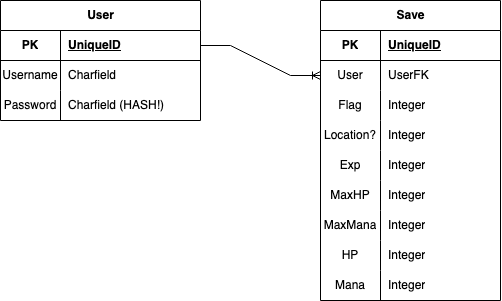

The diagram above was exported from draw.io. Its source (the exported page's mxGraphModel, read from the mxfile embedded in the PNG):
<mxGraphModel dx="729" dy="384" grid="1" gridSize="10" guides="1" tooltips="1" connect="1" arrows="1" fold="1" page="1" pageScale="1" pageWidth="850" pageHeight="1100" math="0" shadow="0" extFonts="Permanent Marker^https://fonts.googleapis.com/css?family=Permanent+Marker">
  <root>
    <mxCell id="0" />
    <mxCell id="1" parent="0" />
    <mxCell id="7ZVvwCqFysh9l7z_iKMk-1" value="Save" style="shape=table;startSize=30;container=1;collapsible=1;childLayout=tableLayout;fixedRows=1;rowLines=0;fontStyle=1;align=center;resizeLast=1;html=1;" parent="1" vertex="1">
      <mxGeometry x="360" y="40" width="180" height="300" as="geometry" />
    </mxCell>
    <mxCell id="7ZVvwCqFysh9l7z_iKMk-2" value="" style="shape=tableRow;horizontal=0;startSize=0;swimlaneHead=0;swimlaneBody=0;fillColor=none;collapsible=0;dropTarget=0;points=[[0,0.5],[1,0.5]];portConstraint=eastwest;top=0;left=0;right=0;bottom=1;" parent="7ZVvwCqFysh9l7z_iKMk-1" vertex="1">
      <mxGeometry y="30" width="180" height="30" as="geometry" />
    </mxCell>
    <mxCell id="7ZVvwCqFysh9l7z_iKMk-3" value="PK" style="shape=partialRectangle;connectable=0;fillColor=none;top=0;left=0;bottom=0;right=0;fontStyle=1;overflow=hidden;whiteSpace=wrap;html=1;" parent="7ZVvwCqFysh9l7z_iKMk-2" vertex="1">
      <mxGeometry width="60" height="30" as="geometry">
        <mxRectangle width="60" height="30" as="alternateBounds" />
      </mxGeometry>
    </mxCell>
    <mxCell id="7ZVvwCqFysh9l7z_iKMk-4" value="UniqueID" style="shape=partialRectangle;connectable=0;fillColor=none;top=0;left=0;bottom=0;right=0;align=left;spacingLeft=6;fontStyle=5;overflow=hidden;whiteSpace=wrap;html=1;" parent="7ZVvwCqFysh9l7z_iKMk-2" vertex="1">
      <mxGeometry x="60" width="120" height="30" as="geometry">
        <mxRectangle width="120" height="30" as="alternateBounds" />
      </mxGeometry>
    </mxCell>
    <mxCell id="7ZVvwCqFysh9l7z_iKMk-42" style="shape=tableRow;horizontal=0;startSize=0;swimlaneHead=0;swimlaneBody=0;fillColor=none;collapsible=0;dropTarget=0;points=[[0,0.5],[1,0.5]];portConstraint=eastwest;top=0;left=0;right=0;bottom=0;" parent="7ZVvwCqFysh9l7z_iKMk-1" vertex="1">
      <mxGeometry y="60" width="180" height="30" as="geometry" />
    </mxCell>
    <mxCell id="7ZVvwCqFysh9l7z_iKMk-43" value="User" style="shape=partialRectangle;connectable=0;fillColor=none;top=0;left=0;bottom=0;right=0;editable=1;overflow=hidden;whiteSpace=wrap;html=1;" parent="7ZVvwCqFysh9l7z_iKMk-42" vertex="1">
      <mxGeometry width="60" height="30" as="geometry">
        <mxRectangle width="60" height="30" as="alternateBounds" />
      </mxGeometry>
    </mxCell>
    <mxCell id="7ZVvwCqFysh9l7z_iKMk-44" value="UserFK" style="shape=partialRectangle;connectable=0;fillColor=none;top=0;left=0;bottom=0;right=0;align=left;spacingLeft=6;overflow=hidden;whiteSpace=wrap;html=1;" parent="7ZVvwCqFysh9l7z_iKMk-42" vertex="1">
      <mxGeometry x="60" width="120" height="30" as="geometry">
        <mxRectangle width="120" height="30" as="alternateBounds" />
      </mxGeometry>
    </mxCell>
    <mxCell id="7ZVvwCqFysh9l7z_iKMk-5" value="" style="shape=tableRow;horizontal=0;startSize=0;swimlaneHead=0;swimlaneBody=0;fillColor=none;collapsible=0;dropTarget=0;points=[[0,0.5],[1,0.5]];portConstraint=eastwest;top=0;left=0;right=0;bottom=0;" parent="7ZVvwCqFysh9l7z_iKMk-1" vertex="1">
      <mxGeometry y="90" width="180" height="30" as="geometry" />
    </mxCell>
    <mxCell id="7ZVvwCqFysh9l7z_iKMk-6" value="Flag" style="shape=partialRectangle;connectable=0;fillColor=none;top=0;left=0;bottom=0;right=0;editable=1;overflow=hidden;whiteSpace=wrap;html=1;" parent="7ZVvwCqFysh9l7z_iKMk-5" vertex="1">
      <mxGeometry width="60" height="30" as="geometry">
        <mxRectangle width="60" height="30" as="alternateBounds" />
      </mxGeometry>
    </mxCell>
    <mxCell id="7ZVvwCqFysh9l7z_iKMk-7" value="Integer" style="shape=partialRectangle;connectable=0;fillColor=none;top=0;left=0;bottom=0;right=0;align=left;spacingLeft=6;overflow=hidden;whiteSpace=wrap;html=1;" parent="7ZVvwCqFysh9l7z_iKMk-5" vertex="1">
      <mxGeometry x="60" width="120" height="30" as="geometry">
        <mxRectangle width="120" height="30" as="alternateBounds" />
      </mxGeometry>
    </mxCell>
    <mxCell id="7ZVvwCqFysh9l7z_iKMk-8" value="" style="shape=tableRow;horizontal=0;startSize=0;swimlaneHead=0;swimlaneBody=0;fillColor=none;collapsible=0;dropTarget=0;points=[[0,0.5],[1,0.5]];portConstraint=eastwest;top=0;left=0;right=0;bottom=0;" parent="7ZVvwCqFysh9l7z_iKMk-1" vertex="1">
      <mxGeometry y="120" width="180" height="30" as="geometry" />
    </mxCell>
    <mxCell id="7ZVvwCqFysh9l7z_iKMk-9" value="Location?" style="shape=partialRectangle;connectable=0;fillColor=none;top=0;left=0;bottom=0;right=0;editable=1;overflow=hidden;whiteSpace=wrap;html=1;" parent="7ZVvwCqFysh9l7z_iKMk-8" vertex="1">
      <mxGeometry width="60" height="30" as="geometry">
        <mxRectangle width="60" height="30" as="alternateBounds" />
      </mxGeometry>
    </mxCell>
    <mxCell id="7ZVvwCqFysh9l7z_iKMk-10" value="Integer" style="shape=partialRectangle;connectable=0;fillColor=none;top=0;left=0;bottom=0;right=0;align=left;spacingLeft=6;overflow=hidden;whiteSpace=wrap;html=1;" parent="7ZVvwCqFysh9l7z_iKMk-8" vertex="1">
      <mxGeometry x="60" width="120" height="30" as="geometry">
        <mxRectangle width="120" height="30" as="alternateBounds" />
      </mxGeometry>
    </mxCell>
    <mxCell id="7ZVvwCqFysh9l7z_iKMk-11" value="" style="shape=tableRow;horizontal=0;startSize=0;swimlaneHead=0;swimlaneBody=0;fillColor=none;collapsible=0;dropTarget=0;points=[[0,0.5],[1,0.5]];portConstraint=eastwest;top=0;left=0;right=0;bottom=0;" parent="7ZVvwCqFysh9l7z_iKMk-1" vertex="1">
      <mxGeometry y="150" width="180" height="30" as="geometry" />
    </mxCell>
    <mxCell id="7ZVvwCqFysh9l7z_iKMk-12" value="Exp" style="shape=partialRectangle;connectable=0;fillColor=none;top=0;left=0;bottom=0;right=0;editable=1;overflow=hidden;whiteSpace=wrap;html=1;" parent="7ZVvwCqFysh9l7z_iKMk-11" vertex="1">
      <mxGeometry width="60" height="30" as="geometry">
        <mxRectangle width="60" height="30" as="alternateBounds" />
      </mxGeometry>
    </mxCell>
    <mxCell id="7ZVvwCqFysh9l7z_iKMk-13" value="Integer" style="shape=partialRectangle;connectable=0;fillColor=none;top=0;left=0;bottom=0;right=0;align=left;spacingLeft=6;overflow=hidden;whiteSpace=wrap;html=1;" parent="7ZVvwCqFysh9l7z_iKMk-11" vertex="1">
      <mxGeometry x="60" width="120" height="30" as="geometry">
        <mxRectangle width="120" height="30" as="alternateBounds" />
      </mxGeometry>
    </mxCell>
    <mxCell id="7ZVvwCqFysh9l7z_iKMk-27" style="shape=tableRow;horizontal=0;startSize=0;swimlaneHead=0;swimlaneBody=0;fillColor=none;collapsible=0;dropTarget=0;points=[[0,0.5],[1,0.5]];portConstraint=eastwest;top=0;left=0;right=0;bottom=0;" parent="7ZVvwCqFysh9l7z_iKMk-1" vertex="1">
      <mxGeometry y="180" width="180" height="30" as="geometry" />
    </mxCell>
    <mxCell id="7ZVvwCqFysh9l7z_iKMk-28" value="MaxHP" style="shape=partialRectangle;connectable=0;fillColor=none;top=0;left=0;bottom=0;right=0;editable=1;overflow=hidden;whiteSpace=wrap;html=1;" parent="7ZVvwCqFysh9l7z_iKMk-27" vertex="1">
      <mxGeometry width="60" height="30" as="geometry">
        <mxRectangle width="60" height="30" as="alternateBounds" />
      </mxGeometry>
    </mxCell>
    <mxCell id="7ZVvwCqFysh9l7z_iKMk-29" value="Integer" style="shape=partialRectangle;connectable=0;fillColor=none;top=0;left=0;bottom=0;right=0;align=left;spacingLeft=6;overflow=hidden;whiteSpace=wrap;html=1;" parent="7ZVvwCqFysh9l7z_iKMk-27" vertex="1">
      <mxGeometry x="60" width="120" height="30" as="geometry">
        <mxRectangle width="120" height="30" as="alternateBounds" />
      </mxGeometry>
    </mxCell>
    <mxCell id="7ZVvwCqFysh9l7z_iKMk-30" style="shape=tableRow;horizontal=0;startSize=0;swimlaneHead=0;swimlaneBody=0;fillColor=none;collapsible=0;dropTarget=0;points=[[0,0.5],[1,0.5]];portConstraint=eastwest;top=0;left=0;right=0;bottom=0;" parent="7ZVvwCqFysh9l7z_iKMk-1" vertex="1">
      <mxGeometry y="210" width="180" height="30" as="geometry" />
    </mxCell>
    <mxCell id="7ZVvwCqFysh9l7z_iKMk-31" value="MaxMana" style="shape=partialRectangle;connectable=0;fillColor=none;top=0;left=0;bottom=0;right=0;editable=1;overflow=hidden;whiteSpace=wrap;html=1;" parent="7ZVvwCqFysh9l7z_iKMk-30" vertex="1">
      <mxGeometry width="60" height="30" as="geometry">
        <mxRectangle width="60" height="30" as="alternateBounds" />
      </mxGeometry>
    </mxCell>
    <mxCell id="7ZVvwCqFysh9l7z_iKMk-32" value="Integer" style="shape=partialRectangle;connectable=0;fillColor=none;top=0;left=0;bottom=0;right=0;align=left;spacingLeft=6;overflow=hidden;whiteSpace=wrap;html=1;" parent="7ZVvwCqFysh9l7z_iKMk-30" vertex="1">
      <mxGeometry x="60" width="120" height="30" as="geometry">
        <mxRectangle width="120" height="30" as="alternateBounds" />
      </mxGeometry>
    </mxCell>
    <mxCell id="7ZVvwCqFysh9l7z_iKMk-33" style="shape=tableRow;horizontal=0;startSize=0;swimlaneHead=0;swimlaneBody=0;fillColor=none;collapsible=0;dropTarget=0;points=[[0,0.5],[1,0.5]];portConstraint=eastwest;top=0;left=0;right=0;bottom=0;" parent="7ZVvwCqFysh9l7z_iKMk-1" vertex="1">
      <mxGeometry y="240" width="180" height="30" as="geometry" />
    </mxCell>
    <mxCell id="7ZVvwCqFysh9l7z_iKMk-34" value="HP" style="shape=partialRectangle;connectable=0;fillColor=none;top=0;left=0;bottom=0;right=0;editable=1;overflow=hidden;whiteSpace=wrap;html=1;" parent="7ZVvwCqFysh9l7z_iKMk-33" vertex="1">
      <mxGeometry width="60" height="30" as="geometry">
        <mxRectangle width="60" height="30" as="alternateBounds" />
      </mxGeometry>
    </mxCell>
    <mxCell id="7ZVvwCqFysh9l7z_iKMk-35" value="Integer" style="shape=partialRectangle;connectable=0;fillColor=none;top=0;left=0;bottom=0;right=0;align=left;spacingLeft=6;overflow=hidden;whiteSpace=wrap;html=1;" parent="7ZVvwCqFysh9l7z_iKMk-33" vertex="1">
      <mxGeometry x="60" width="120" height="30" as="geometry">
        <mxRectangle width="120" height="30" as="alternateBounds" />
      </mxGeometry>
    </mxCell>
    <mxCell id="7ZVvwCqFysh9l7z_iKMk-36" style="shape=tableRow;horizontal=0;startSize=0;swimlaneHead=0;swimlaneBody=0;fillColor=none;collapsible=0;dropTarget=0;points=[[0,0.5],[1,0.5]];portConstraint=eastwest;top=0;left=0;right=0;bottom=0;" parent="7ZVvwCqFysh9l7z_iKMk-1" vertex="1">
      <mxGeometry y="270" width="180" height="30" as="geometry" />
    </mxCell>
    <mxCell id="7ZVvwCqFysh9l7z_iKMk-37" value="Mana" style="shape=partialRectangle;connectable=0;fillColor=none;top=0;left=0;bottom=0;right=0;editable=1;overflow=hidden;whiteSpace=wrap;html=1;" parent="7ZVvwCqFysh9l7z_iKMk-36" vertex="1">
      <mxGeometry width="60" height="30" as="geometry">
        <mxRectangle width="60" height="30" as="alternateBounds" />
      </mxGeometry>
    </mxCell>
    <mxCell id="7ZVvwCqFysh9l7z_iKMk-38" value="Integer" style="shape=partialRectangle;connectable=0;fillColor=none;top=0;left=0;bottom=0;right=0;align=left;spacingLeft=6;overflow=hidden;whiteSpace=wrap;html=1;" parent="7ZVvwCqFysh9l7z_iKMk-36" vertex="1">
      <mxGeometry x="60" width="120" height="30" as="geometry">
        <mxRectangle width="120" height="30" as="alternateBounds" />
      </mxGeometry>
    </mxCell>
    <mxCell id="7ZVvwCqFysh9l7z_iKMk-45" value="" style="edgeStyle=entityRelationEdgeStyle;fontSize=12;html=1;endArrow=ERoneToMany;rounded=0;" parent="1" source="GPDnHe8BPzd-QbC-RP4m-11" target="7ZVvwCqFysh9l7z_iKMk-42" edge="1">
      <mxGeometry width="100" height="100" relative="1" as="geometry">
        <mxPoint x="370" y="310" as="sourcePoint" />
        <mxPoint x="470" y="210" as="targetPoint" />
      </mxGeometry>
    </mxCell>
    <mxCell id="GPDnHe8BPzd-QbC-RP4m-10" value="User" style="shape=table;startSize=30;container=1;collapsible=1;childLayout=tableLayout;fixedRows=1;rowLines=0;fontStyle=1;align=center;resizeLast=1;html=1;" vertex="1" parent="1">
      <mxGeometry x="40" y="40" width="200" height="120" as="geometry" />
    </mxCell>
    <mxCell id="GPDnHe8BPzd-QbC-RP4m-11" value="" style="shape=tableRow;horizontal=0;startSize=0;swimlaneHead=0;swimlaneBody=0;fillColor=none;collapsible=0;dropTarget=0;points=[[0,0.5],[1,0.5]];portConstraint=eastwest;top=0;left=0;right=0;bottom=1;" vertex="1" parent="GPDnHe8BPzd-QbC-RP4m-10">
      <mxGeometry y="30" width="200" height="30" as="geometry" />
    </mxCell>
    <mxCell id="GPDnHe8BPzd-QbC-RP4m-12" value="PK" style="shape=partialRectangle;connectable=0;fillColor=none;top=0;left=0;bottom=0;right=0;fontStyle=1;overflow=hidden;whiteSpace=wrap;html=1;" vertex="1" parent="GPDnHe8BPzd-QbC-RP4m-11">
      <mxGeometry width="60" height="30" as="geometry">
        <mxRectangle width="60" height="30" as="alternateBounds" />
      </mxGeometry>
    </mxCell>
    <mxCell id="GPDnHe8BPzd-QbC-RP4m-13" value="UniqueID" style="shape=partialRectangle;connectable=0;fillColor=none;top=0;left=0;bottom=0;right=0;align=left;spacingLeft=6;fontStyle=5;overflow=hidden;whiteSpace=wrap;html=1;" vertex="1" parent="GPDnHe8BPzd-QbC-RP4m-11">
      <mxGeometry x="60" width="140" height="30" as="geometry">
        <mxRectangle width="140" height="30" as="alternateBounds" />
      </mxGeometry>
    </mxCell>
    <mxCell id="GPDnHe8BPzd-QbC-RP4m-14" value="" style="shape=tableRow;horizontal=0;startSize=0;swimlaneHead=0;swimlaneBody=0;fillColor=none;collapsible=0;dropTarget=0;points=[[0,0.5],[1,0.5]];portConstraint=eastwest;top=0;left=0;right=0;bottom=0;" vertex="1" parent="GPDnHe8BPzd-QbC-RP4m-10">
      <mxGeometry y="60" width="200" height="30" as="geometry" />
    </mxCell>
    <mxCell id="GPDnHe8BPzd-QbC-RP4m-15" value="Username" style="shape=partialRectangle;connectable=0;fillColor=none;top=0;left=0;bottom=0;right=0;editable=1;overflow=hidden;whiteSpace=wrap;html=1;" vertex="1" parent="GPDnHe8BPzd-QbC-RP4m-14">
      <mxGeometry width="60" height="30" as="geometry">
        <mxRectangle width="60" height="30" as="alternateBounds" />
      </mxGeometry>
    </mxCell>
    <mxCell id="GPDnHe8BPzd-QbC-RP4m-16" value="Charfield" style="shape=partialRectangle;connectable=0;fillColor=none;top=0;left=0;bottom=0;right=0;align=left;spacingLeft=6;overflow=hidden;whiteSpace=wrap;html=1;" vertex="1" parent="GPDnHe8BPzd-QbC-RP4m-14">
      <mxGeometry x="60" width="140" height="30" as="geometry">
        <mxRectangle width="140" height="30" as="alternateBounds" />
      </mxGeometry>
    </mxCell>
    <mxCell id="GPDnHe8BPzd-QbC-RP4m-17" value="" style="shape=tableRow;horizontal=0;startSize=0;swimlaneHead=0;swimlaneBody=0;fillColor=none;collapsible=0;dropTarget=0;points=[[0,0.5],[1,0.5]];portConstraint=eastwest;top=0;left=0;right=0;bottom=0;" vertex="1" parent="GPDnHe8BPzd-QbC-RP4m-10">
      <mxGeometry y="90" width="200" height="30" as="geometry" />
    </mxCell>
    <mxCell id="GPDnHe8BPzd-QbC-RP4m-18" value="Password" style="shape=partialRectangle;connectable=0;fillColor=none;top=0;left=0;bottom=0;right=0;editable=1;overflow=hidden;whiteSpace=wrap;html=1;" vertex="1" parent="GPDnHe8BPzd-QbC-RP4m-17">
      <mxGeometry width="60" height="30" as="geometry">
        <mxRectangle width="60" height="30" as="alternateBounds" />
      </mxGeometry>
    </mxCell>
    <mxCell id="GPDnHe8BPzd-QbC-RP4m-19" value="Charfield (HASH!)" style="shape=partialRectangle;connectable=0;fillColor=none;top=0;left=0;bottom=0;right=0;align=left;spacingLeft=6;overflow=hidden;whiteSpace=wrap;html=1;" vertex="1" parent="GPDnHe8BPzd-QbC-RP4m-17">
      <mxGeometry x="60" width="140" height="30" as="geometry">
        <mxRectangle width="140" height="30" as="alternateBounds" />
      </mxGeometry>
    </mxCell>
  </root>
</mxGraphModel>